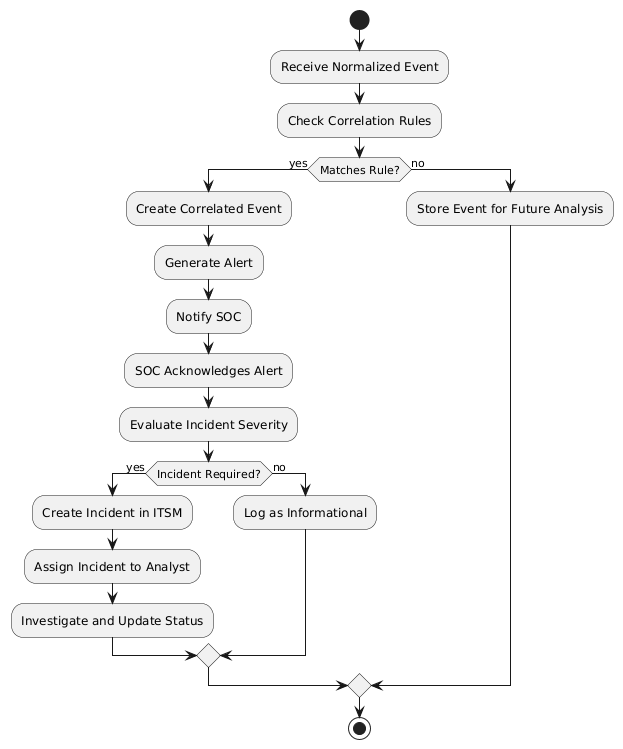

The diagram above was rendered by PlantUML. Its source (embedded in the PNG):
@startuml
start
:Receive Normalized Event;
:Check Correlation Rules;
if (Matches Rule?) then (yes)
  :Create Correlated Event;
  :Generate Alert;
  :Notify SOC;
  :SOC Acknowledges Alert;
  :Evaluate Incident Severity;
  if (Incident Required?) then (yes)
    :Create Incident in ITSM;
    :Assign Incident to Analyst;
    :Investigate and Update Status;
  else (no)
    :Log as Informational;
  endif
else (no)
  :Store Event for Future Analysis;
endif
stop
@enduml